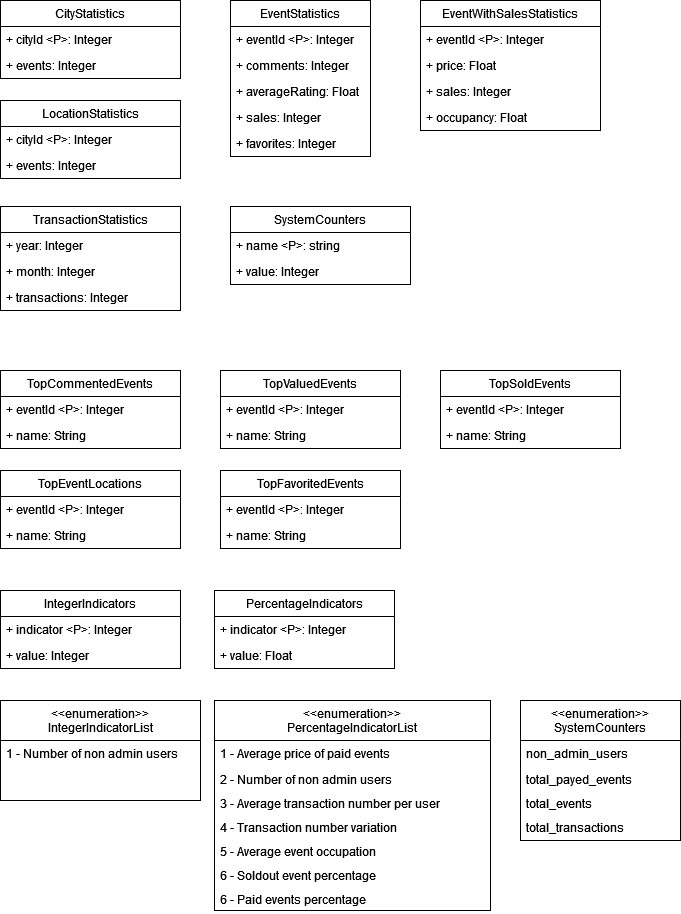

The diagram above was exported from draw.io. Its source (the exported page's mxGraphModel, read from the mxfile embedded in the PNG):
<mxGraphModel dx="1434" dy="782" grid="1" gridSize="10" guides="1" tooltips="1" connect="1" arrows="1" fold="1" page="1" pageScale="1" pageWidth="827" pageHeight="1169" math="0" shadow="0">
  <root>
    <mxCell id="0" />
    <mxCell id="1" parent="0" />
    <mxCell id="F1hBgyZRCNYkHsS2Qec8-5" value="EventStatistics" style="swimlane;fontStyle=0;childLayout=stackLayout;horizontal=1;startSize=26;fillColor=none;horizontalStack=0;resizeParent=1;resizeParentMax=0;resizeLast=0;collapsible=1;marginBottom=0;whiteSpace=wrap;html=1;" parent="1" vertex="1">
      <mxGeometry x="340" y="340" width="140" height="156" as="geometry" />
    </mxCell>
    <mxCell id="F1hBgyZRCNYkHsS2Qec8-6" value="+ eventId &amp;lt;P&amp;gt;: Integer" style="text;strokeColor=none;fillColor=none;align=left;verticalAlign=top;spacingLeft=4;spacingRight=4;overflow=hidden;rotatable=0;points=[[0,0.5],[1,0.5]];portConstraint=eastwest;whiteSpace=wrap;html=1;" parent="F1hBgyZRCNYkHsS2Qec8-5" vertex="1">
      <mxGeometry y="26" width="140" height="26" as="geometry" />
    </mxCell>
    <mxCell id="F1hBgyZRCNYkHsS2Qec8-7" value="+ comments: Integer" style="text;strokeColor=none;fillColor=none;align=left;verticalAlign=top;spacingLeft=4;spacingRight=4;overflow=hidden;rotatable=0;points=[[0,0.5],[1,0.5]];portConstraint=eastwest;whiteSpace=wrap;html=1;" parent="F1hBgyZRCNYkHsS2Qec8-5" vertex="1">
      <mxGeometry y="52" width="140" height="26" as="geometry" />
    </mxCell>
    <mxCell id="F1hBgyZRCNYkHsS2Qec8-8" value="+ averageRating: Float" style="text;strokeColor=none;fillColor=none;align=left;verticalAlign=top;spacingLeft=4;spacingRight=4;overflow=hidden;rotatable=0;points=[[0,0.5],[1,0.5]];portConstraint=eastwest;whiteSpace=wrap;html=1;" parent="F1hBgyZRCNYkHsS2Qec8-5" vertex="1">
      <mxGeometry y="78" width="140" height="26" as="geometry" />
    </mxCell>
    <mxCell id="F1hBgyZRCNYkHsS2Qec8-9" value="+ sales: Integer" style="text;strokeColor=none;fillColor=none;align=left;verticalAlign=top;spacingLeft=4;spacingRight=4;overflow=hidden;rotatable=0;points=[[0,0.5],[1,0.5]];portConstraint=eastwest;whiteSpace=wrap;html=1;" parent="F1hBgyZRCNYkHsS2Qec8-5" vertex="1">
      <mxGeometry y="104" width="140" height="26" as="geometry" />
    </mxCell>
    <mxCell id="F1hBgyZRCNYkHsS2Qec8-10" value="+ favorites: Integer" style="text;strokeColor=none;fillColor=none;align=left;verticalAlign=top;spacingLeft=4;spacingRight=4;overflow=hidden;rotatable=0;points=[[0,0.5],[1,0.5]];portConstraint=eastwest;whiteSpace=wrap;html=1;" parent="F1hBgyZRCNYkHsS2Qec8-5" vertex="1">
      <mxGeometry y="130" width="140" height="26" as="geometry" />
    </mxCell>
    <mxCell id="F1hBgyZRCNYkHsS2Qec8-11" value="EventWithSalesStatistics" style="swimlane;fontStyle=0;childLayout=stackLayout;horizontal=1;startSize=26;fillColor=none;horizontalStack=0;resizeParent=1;resizeParentMax=0;resizeLast=0;collapsible=1;marginBottom=0;whiteSpace=wrap;html=1;" parent="1" vertex="1">
      <mxGeometry x="530" y="340" width="180" height="130" as="geometry" />
    </mxCell>
    <mxCell id="F1hBgyZRCNYkHsS2Qec8-12" value="+ eventId &amp;lt;P&amp;gt;: Integer" style="text;strokeColor=none;fillColor=none;align=left;verticalAlign=top;spacingLeft=4;spacingRight=4;overflow=hidden;rotatable=0;points=[[0,0.5],[1,0.5]];portConstraint=eastwest;whiteSpace=wrap;html=1;" parent="F1hBgyZRCNYkHsS2Qec8-11" vertex="1">
      <mxGeometry y="26" width="180" height="26" as="geometry" />
    </mxCell>
    <mxCell id="F1hBgyZRCNYkHsS2Qec8-13" value="+ price: Float" style="text;strokeColor=none;fillColor=none;align=left;verticalAlign=top;spacingLeft=4;spacingRight=4;overflow=hidden;rotatable=0;points=[[0,0.5],[1,0.5]];portConstraint=eastwest;whiteSpace=wrap;html=1;" parent="F1hBgyZRCNYkHsS2Qec8-11" vertex="1">
      <mxGeometry y="52" width="180" height="26" as="geometry" />
    </mxCell>
    <mxCell id="F1hBgyZRCNYkHsS2Qec8-14" value="+ sales: Integer" style="text;strokeColor=none;fillColor=none;align=left;verticalAlign=top;spacingLeft=4;spacingRight=4;overflow=hidden;rotatable=0;points=[[0,0.5],[1,0.5]];portConstraint=eastwest;whiteSpace=wrap;html=1;" parent="F1hBgyZRCNYkHsS2Qec8-11" vertex="1">
      <mxGeometry y="78" width="180" height="26" as="geometry" />
    </mxCell>
    <mxCell id="F1hBgyZRCNYkHsS2Qec8-15" value="+ occupancy: Float" style="text;strokeColor=none;fillColor=none;align=left;verticalAlign=top;spacingLeft=4;spacingRight=4;overflow=hidden;rotatable=0;points=[[0,0.5],[1,0.5]];portConstraint=eastwest;whiteSpace=wrap;html=1;" parent="F1hBgyZRCNYkHsS2Qec8-11" vertex="1">
      <mxGeometry y="104" width="180" height="26" as="geometry" />
    </mxCell>
    <mxCell id="F1hBgyZRCNYkHsS2Qec8-17" value="CityStatistics" style="swimlane;fontStyle=0;childLayout=stackLayout;horizontal=1;startSize=26;fillColor=none;horizontalStack=0;resizeParent=1;resizeParentMax=0;resizeLast=0;collapsible=1;marginBottom=0;whiteSpace=wrap;html=1;" parent="1" vertex="1">
      <mxGeometry x="110" y="340" width="180" height="78" as="geometry" />
    </mxCell>
    <mxCell id="F1hBgyZRCNYkHsS2Qec8-18" value="+ cityId &amp;lt;P&amp;gt;: Integer" style="text;strokeColor=none;fillColor=none;align=left;verticalAlign=top;spacingLeft=4;spacingRight=4;overflow=hidden;rotatable=0;points=[[0,0.5],[1,0.5]];portConstraint=eastwest;whiteSpace=wrap;html=1;" parent="F1hBgyZRCNYkHsS2Qec8-17" vertex="1">
      <mxGeometry y="26" width="180" height="26" as="geometry" />
    </mxCell>
    <mxCell id="F1hBgyZRCNYkHsS2Qec8-19" value="+ events: Integer" style="text;strokeColor=none;fillColor=none;align=left;verticalAlign=top;spacingLeft=4;spacingRight=4;overflow=hidden;rotatable=0;points=[[0,0.5],[1,0.5]];portConstraint=eastwest;whiteSpace=wrap;html=1;" parent="F1hBgyZRCNYkHsS2Qec8-17" vertex="1">
      <mxGeometry y="52" width="180" height="26" as="geometry" />
    </mxCell>
    <mxCell id="F1hBgyZRCNYkHsS2Qec8-22" value="LocationStatistics" style="swimlane;fontStyle=0;childLayout=stackLayout;horizontal=1;startSize=26;fillColor=none;horizontalStack=0;resizeParent=1;resizeParentMax=0;resizeLast=0;collapsible=1;marginBottom=0;whiteSpace=wrap;html=1;" parent="1" vertex="1">
      <mxGeometry x="110" y="440" width="180" height="78" as="geometry" />
    </mxCell>
    <mxCell id="F1hBgyZRCNYkHsS2Qec8-23" value="+ cityId &amp;lt;P&amp;gt;: Integer" style="text;strokeColor=none;fillColor=none;align=left;verticalAlign=top;spacingLeft=4;spacingRight=4;overflow=hidden;rotatable=0;points=[[0,0.5],[1,0.5]];portConstraint=eastwest;whiteSpace=wrap;html=1;" parent="F1hBgyZRCNYkHsS2Qec8-22" vertex="1">
      <mxGeometry y="26" width="180" height="26" as="geometry" />
    </mxCell>
    <mxCell id="F1hBgyZRCNYkHsS2Qec8-24" value="+ events: Integer" style="text;strokeColor=none;fillColor=none;align=left;verticalAlign=top;spacingLeft=4;spacingRight=4;overflow=hidden;rotatable=0;points=[[0,0.5],[1,0.5]];portConstraint=eastwest;whiteSpace=wrap;html=1;" parent="F1hBgyZRCNYkHsS2Qec8-22" vertex="1">
      <mxGeometry y="52" width="180" height="26" as="geometry" />
    </mxCell>
    <mxCell id="F1hBgyZRCNYkHsS2Qec8-25" value="TransactionStatistics" style="swimlane;fontStyle=0;childLayout=stackLayout;horizontal=1;startSize=26;fillColor=none;horizontalStack=0;resizeParent=1;resizeParentMax=0;resizeLast=0;collapsible=1;marginBottom=0;whiteSpace=wrap;html=1;" parent="1" vertex="1">
      <mxGeometry x="110" y="546" width="180" height="104" as="geometry" />
    </mxCell>
    <mxCell id="F1hBgyZRCNYkHsS2Qec8-26" value="+ year: Integer" style="text;strokeColor=none;fillColor=none;align=left;verticalAlign=top;spacingLeft=4;spacingRight=4;overflow=hidden;rotatable=0;points=[[0,0.5],[1,0.5]];portConstraint=eastwest;whiteSpace=wrap;html=1;" parent="F1hBgyZRCNYkHsS2Qec8-25" vertex="1">
      <mxGeometry y="26" width="180" height="26" as="geometry" />
    </mxCell>
    <mxCell id="F1hBgyZRCNYkHsS2Qec8-27" value="+ month: Integer" style="text;strokeColor=none;fillColor=none;align=left;verticalAlign=top;spacingLeft=4;spacingRight=4;overflow=hidden;rotatable=0;points=[[0,0.5],[1,0.5]];portConstraint=eastwest;whiteSpace=wrap;html=1;" parent="F1hBgyZRCNYkHsS2Qec8-25" vertex="1">
      <mxGeometry y="52" width="180" height="26" as="geometry" />
    </mxCell>
    <mxCell id="F1hBgyZRCNYkHsS2Qec8-28" value="+ transactions: Integer" style="text;strokeColor=none;fillColor=none;align=left;verticalAlign=top;spacingLeft=4;spacingRight=4;overflow=hidden;rotatable=0;points=[[0,0.5],[1,0.5]];portConstraint=eastwest;whiteSpace=wrap;html=1;" parent="F1hBgyZRCNYkHsS2Qec8-25" vertex="1">
      <mxGeometry y="78" width="180" height="26" as="geometry" />
    </mxCell>
    <mxCell id="F1hBgyZRCNYkHsS2Qec8-29" value="SystemCounters" style="swimlane;fontStyle=0;childLayout=stackLayout;horizontal=1;startSize=26;fillColor=none;horizontalStack=0;resizeParent=1;resizeParentMax=0;resizeLast=0;collapsible=1;marginBottom=0;whiteSpace=wrap;html=1;" parent="1" vertex="1">
      <mxGeometry x="340" y="546" width="180" height="78" as="geometry" />
    </mxCell>
    <mxCell id="F1hBgyZRCNYkHsS2Qec8-30" value="+ name &amp;lt;P&amp;gt;: string" style="text;strokeColor=none;fillColor=none;align=left;verticalAlign=top;spacingLeft=4;spacingRight=4;overflow=hidden;rotatable=0;points=[[0,0.5],[1,0.5]];portConstraint=eastwest;whiteSpace=wrap;html=1;" parent="F1hBgyZRCNYkHsS2Qec8-29" vertex="1">
      <mxGeometry y="26" width="180" height="26" as="geometry" />
    </mxCell>
    <mxCell id="F1hBgyZRCNYkHsS2Qec8-31" value="+ value: Integer" style="text;strokeColor=none;fillColor=none;align=left;verticalAlign=top;spacingLeft=4;spacingRight=4;overflow=hidden;rotatable=0;points=[[0,0.5],[1,0.5]];portConstraint=eastwest;whiteSpace=wrap;html=1;" parent="F1hBgyZRCNYkHsS2Qec8-29" vertex="1">
      <mxGeometry y="52" width="180" height="26" as="geometry" />
    </mxCell>
    <mxCell id="F1hBgyZRCNYkHsS2Qec8-33" value="TopCommentedEvents" style="swimlane;fontStyle=0;childLayout=stackLayout;horizontal=1;startSize=26;fillColor=none;horizontalStack=0;resizeParent=1;resizeParentMax=0;resizeLast=0;collapsible=1;marginBottom=0;whiteSpace=wrap;html=1;" parent="1" vertex="1">
      <mxGeometry x="110" y="710" width="180" height="78" as="geometry" />
    </mxCell>
    <mxCell id="F1hBgyZRCNYkHsS2Qec8-34" value="+ eventId  &amp;lt;P&amp;gt;: Integer" style="text;strokeColor=none;fillColor=none;align=left;verticalAlign=top;spacingLeft=4;spacingRight=4;overflow=hidden;rotatable=0;points=[[0,0.5],[1,0.5]];portConstraint=eastwest;whiteSpace=wrap;html=1;" parent="F1hBgyZRCNYkHsS2Qec8-33" vertex="1">
      <mxGeometry y="26" width="180" height="26" as="geometry" />
    </mxCell>
    <mxCell id="F1hBgyZRCNYkHsS2Qec8-35" value="+ name: String" style="text;strokeColor=none;fillColor=none;align=left;verticalAlign=top;spacingLeft=4;spacingRight=4;overflow=hidden;rotatable=0;points=[[0,0.5],[1,0.5]];portConstraint=eastwest;whiteSpace=wrap;html=1;" parent="F1hBgyZRCNYkHsS2Qec8-33" vertex="1">
      <mxGeometry y="52" width="180" height="26" as="geometry" />
    </mxCell>
    <mxCell id="F1hBgyZRCNYkHsS2Qec8-37" value="TopValuedEvents" style="swimlane;fontStyle=0;childLayout=stackLayout;horizontal=1;startSize=26;fillColor=none;horizontalStack=0;resizeParent=1;resizeParentMax=0;resizeLast=0;collapsible=1;marginBottom=0;whiteSpace=wrap;html=1;" parent="1" vertex="1">
      <mxGeometry x="330" y="710" width="180" height="78" as="geometry" />
    </mxCell>
    <mxCell id="F1hBgyZRCNYkHsS2Qec8-38" value="+ eventId  &amp;lt;P&amp;gt;: Integer" style="text;strokeColor=none;fillColor=none;align=left;verticalAlign=top;spacingLeft=4;spacingRight=4;overflow=hidden;rotatable=0;points=[[0,0.5],[1,0.5]];portConstraint=eastwest;whiteSpace=wrap;html=1;" parent="F1hBgyZRCNYkHsS2Qec8-37" vertex="1">
      <mxGeometry y="26" width="180" height="26" as="geometry" />
    </mxCell>
    <mxCell id="F1hBgyZRCNYkHsS2Qec8-39" value="+ name: String" style="text;strokeColor=none;fillColor=none;align=left;verticalAlign=top;spacingLeft=4;spacingRight=4;overflow=hidden;rotatable=0;points=[[0,0.5],[1,0.5]];portConstraint=eastwest;whiteSpace=wrap;html=1;" parent="F1hBgyZRCNYkHsS2Qec8-37" vertex="1">
      <mxGeometry y="52" width="180" height="26" as="geometry" />
    </mxCell>
    <mxCell id="F1hBgyZRCNYkHsS2Qec8-40" value="TopSoldEvents" style="swimlane;fontStyle=0;childLayout=stackLayout;horizontal=1;startSize=26;fillColor=none;horizontalStack=0;resizeParent=1;resizeParentMax=0;resizeLast=0;collapsible=1;marginBottom=0;whiteSpace=wrap;html=1;" parent="1" vertex="1">
      <mxGeometry x="550" y="710" width="180" height="78" as="geometry" />
    </mxCell>
    <mxCell id="F1hBgyZRCNYkHsS2Qec8-41" value="+ eventId  &amp;lt;P&amp;gt;: Integer" style="text;strokeColor=none;fillColor=none;align=left;verticalAlign=top;spacingLeft=4;spacingRight=4;overflow=hidden;rotatable=0;points=[[0,0.5],[1,0.5]];portConstraint=eastwest;whiteSpace=wrap;html=1;" parent="F1hBgyZRCNYkHsS2Qec8-40" vertex="1">
      <mxGeometry y="26" width="180" height="26" as="geometry" />
    </mxCell>
    <mxCell id="F1hBgyZRCNYkHsS2Qec8-42" value="+ name: String" style="text;strokeColor=none;fillColor=none;align=left;verticalAlign=top;spacingLeft=4;spacingRight=4;overflow=hidden;rotatable=0;points=[[0,0.5],[1,0.5]];portConstraint=eastwest;whiteSpace=wrap;html=1;" parent="F1hBgyZRCNYkHsS2Qec8-40" vertex="1">
      <mxGeometry y="52" width="180" height="26" as="geometry" />
    </mxCell>
    <mxCell id="F1hBgyZRCNYkHsS2Qec8-43" value="TopEventLocations" style="swimlane;fontStyle=0;childLayout=stackLayout;horizontal=1;startSize=26;fillColor=none;horizontalStack=0;resizeParent=1;resizeParentMax=0;resizeLast=0;collapsible=1;marginBottom=0;whiteSpace=wrap;html=1;" parent="1" vertex="1">
      <mxGeometry x="110" y="810" width="180" height="78" as="geometry" />
    </mxCell>
    <mxCell id="F1hBgyZRCNYkHsS2Qec8-44" value="+ eventId  &amp;lt;P&amp;gt;: Integer" style="text;strokeColor=none;fillColor=none;align=left;verticalAlign=top;spacingLeft=4;spacingRight=4;overflow=hidden;rotatable=0;points=[[0,0.5],[1,0.5]];portConstraint=eastwest;whiteSpace=wrap;html=1;" parent="F1hBgyZRCNYkHsS2Qec8-43" vertex="1">
      <mxGeometry y="26" width="180" height="26" as="geometry" />
    </mxCell>
    <mxCell id="F1hBgyZRCNYkHsS2Qec8-45" value="+ name: String" style="text;strokeColor=none;fillColor=none;align=left;verticalAlign=top;spacingLeft=4;spacingRight=4;overflow=hidden;rotatable=0;points=[[0,0.5],[1,0.5]];portConstraint=eastwest;whiteSpace=wrap;html=1;" parent="F1hBgyZRCNYkHsS2Qec8-43" vertex="1">
      <mxGeometry y="52" width="180" height="26" as="geometry" />
    </mxCell>
    <mxCell id="F1hBgyZRCNYkHsS2Qec8-46" value="TopFavoritedEvents" style="swimlane;fontStyle=0;childLayout=stackLayout;horizontal=1;startSize=26;fillColor=none;horizontalStack=0;resizeParent=1;resizeParentMax=0;resizeLast=0;collapsible=1;marginBottom=0;whiteSpace=wrap;html=1;" parent="1" vertex="1">
      <mxGeometry x="330" y="810" width="180" height="78" as="geometry" />
    </mxCell>
    <mxCell id="F1hBgyZRCNYkHsS2Qec8-47" value="+ eventId  &amp;lt;P&amp;gt;: Integer" style="text;strokeColor=none;fillColor=none;align=left;verticalAlign=top;spacingLeft=4;spacingRight=4;overflow=hidden;rotatable=0;points=[[0,0.5],[1,0.5]];portConstraint=eastwest;whiteSpace=wrap;html=1;" parent="F1hBgyZRCNYkHsS2Qec8-46" vertex="1">
      <mxGeometry y="26" width="180" height="26" as="geometry" />
    </mxCell>
    <mxCell id="F1hBgyZRCNYkHsS2Qec8-48" value="+ name: String" style="text;strokeColor=none;fillColor=none;align=left;verticalAlign=top;spacingLeft=4;spacingRight=4;overflow=hidden;rotatable=0;points=[[0,0.5],[1,0.5]];portConstraint=eastwest;whiteSpace=wrap;html=1;" parent="F1hBgyZRCNYkHsS2Qec8-46" vertex="1">
      <mxGeometry y="52" width="180" height="26" as="geometry" />
    </mxCell>
    <mxCell id="F1hBgyZRCNYkHsS2Qec8-49" value="&lt;div&gt;IntegerIndicators&lt;/div&gt;" style="swimlane;fontStyle=0;childLayout=stackLayout;horizontal=1;startSize=26;fillColor=none;horizontalStack=0;resizeParent=1;resizeParentMax=0;resizeLast=0;collapsible=1;marginBottom=0;whiteSpace=wrap;html=1;" parent="1" vertex="1">
      <mxGeometry x="110" y="930" width="180" height="78" as="geometry" />
    </mxCell>
    <mxCell id="F1hBgyZRCNYkHsS2Qec8-50" value="+ indicator &amp;lt;P&amp;gt;: Integer" style="text;strokeColor=none;fillColor=none;align=left;verticalAlign=top;spacingLeft=4;spacingRight=4;overflow=hidden;rotatable=0;points=[[0,0.5],[1,0.5]];portConstraint=eastwest;whiteSpace=wrap;html=1;" parent="F1hBgyZRCNYkHsS2Qec8-49" vertex="1">
      <mxGeometry y="26" width="180" height="26" as="geometry" />
    </mxCell>
    <mxCell id="F1hBgyZRCNYkHsS2Qec8-51" value="+ value: Integer" style="text;strokeColor=none;fillColor=none;align=left;verticalAlign=top;spacingLeft=4;spacingRight=4;overflow=hidden;rotatable=0;points=[[0,0.5],[1,0.5]];portConstraint=eastwest;whiteSpace=wrap;html=1;" parent="F1hBgyZRCNYkHsS2Qec8-49" vertex="1">
      <mxGeometry y="52" width="180" height="26" as="geometry" />
    </mxCell>
    <mxCell id="F1hBgyZRCNYkHsS2Qec8-55" value="&lt;div&gt;PercentageIndicators&lt;/div&gt;" style="swimlane;fontStyle=0;childLayout=stackLayout;horizontal=1;startSize=26;fillColor=none;horizontalStack=0;resizeParent=1;resizeParentMax=0;resizeLast=0;collapsible=1;marginBottom=0;whiteSpace=wrap;html=1;" parent="1" vertex="1">
      <mxGeometry x="324" y="930" width="180" height="78" as="geometry" />
    </mxCell>
    <mxCell id="F1hBgyZRCNYkHsS2Qec8-56" value="+ indicator &amp;lt;P&amp;gt;: Integer" style="text;strokeColor=none;fillColor=none;align=left;verticalAlign=top;spacingLeft=4;spacingRight=4;overflow=hidden;rotatable=0;points=[[0,0.5],[1,0.5]];portConstraint=eastwest;whiteSpace=wrap;html=1;" parent="F1hBgyZRCNYkHsS2Qec8-55" vertex="1">
      <mxGeometry y="26" width="180" height="26" as="geometry" />
    </mxCell>
    <mxCell id="F1hBgyZRCNYkHsS2Qec8-57" value="+ value: Float" style="text;strokeColor=none;fillColor=none;align=left;verticalAlign=top;spacingLeft=4;spacingRight=4;overflow=hidden;rotatable=0;points=[[0,0.5],[1,0.5]];portConstraint=eastwest;whiteSpace=wrap;html=1;" parent="F1hBgyZRCNYkHsS2Qec8-55" vertex="1">
      <mxGeometry y="52" width="180" height="26" as="geometry" />
    </mxCell>
    <mxCell id="F1hBgyZRCNYkHsS2Qec8-64" value="&lt;&lt;enumeration&gt;&gt;&#10;IntegerIndicatorList&#10;" style="swimlane;fontStyle=0;align=center;verticalAlign=top;childLayout=stackLayout;horizontal=1;startSize=40;horizontalStack=0;resizeParent=1;resizeLast=0;collapsible=1;marginBottom=0;rounded=0;shadow=0;strokeWidth=1;" parent="1" vertex="1">
      <mxGeometry x="110" y="1040" width="200" height="100" as="geometry">
        <mxRectangle x="348" y="-320" width="160" height="26" as="alternateBounds" />
      </mxGeometry>
    </mxCell>
    <mxCell id="F1hBgyZRCNYkHsS2Qec8-66" value="1 - Number of non admin users " style="text;align=left;verticalAlign=top;spacingLeft=4;spacingRight=4;overflow=hidden;rotatable=0;points=[[0,0.5],[1,0.5]];portConstraint=eastwest;rounded=0;shadow=0;html=0;" parent="F1hBgyZRCNYkHsS2Qec8-64" vertex="1">
      <mxGeometry y="40" width="200" height="24" as="geometry" />
    </mxCell>
    <mxCell id="F1hBgyZRCNYkHsS2Qec8-70" value="&lt;&lt;enumeration&gt;&gt;&#10;PercentageIndicatorList&#10;" style="swimlane;fontStyle=0;align=center;verticalAlign=top;childLayout=stackLayout;horizontal=1;startSize=40;horizontalStack=0;resizeParent=1;resizeLast=0;collapsible=1;marginBottom=0;rounded=0;shadow=0;strokeWidth=1;" parent="1" vertex="1">
      <mxGeometry x="324" y="1040" width="276" height="210" as="geometry">
        <mxRectangle x="348" y="-320" width="160" height="26" as="alternateBounds" />
      </mxGeometry>
    </mxCell>
    <mxCell id="F1hBgyZRCNYkHsS2Qec8-71" value="1 - Average price of paid events" style="text;align=left;verticalAlign=top;spacingLeft=4;spacingRight=4;overflow=hidden;rotatable=0;points=[[0,0.5],[1,0.5]];portConstraint=eastwest;" parent="F1hBgyZRCNYkHsS2Qec8-70" vertex="1">
      <mxGeometry y="40" width="276" height="26" as="geometry" />
    </mxCell>
    <mxCell id="F1hBgyZRCNYkHsS2Qec8-72" value="2 - Number of non admin users " style="text;align=left;verticalAlign=top;spacingLeft=4;spacingRight=4;overflow=hidden;rotatable=0;points=[[0,0.5],[1,0.5]];portConstraint=eastwest;rounded=0;shadow=0;html=0;" parent="F1hBgyZRCNYkHsS2Qec8-70" vertex="1">
      <mxGeometry y="66" width="276" height="24" as="geometry" />
    </mxCell>
    <mxCell id="F1hBgyZRCNYkHsS2Qec8-74" value="3 - Average transaction number per user " style="text;align=left;verticalAlign=top;spacingLeft=4;spacingRight=4;overflow=hidden;rotatable=0;points=[[0,0.5],[1,0.5]];portConstraint=eastwest;rounded=0;shadow=0;html=0;" parent="F1hBgyZRCNYkHsS2Qec8-70" vertex="1">
      <mxGeometry y="90" width="276" height="24" as="geometry" />
    </mxCell>
    <mxCell id="F1hBgyZRCNYkHsS2Qec8-73" value="4 - Transaction number variation " style="text;align=left;verticalAlign=top;spacingLeft=4;spacingRight=4;overflow=hidden;rotatable=0;points=[[0,0.5],[1,0.5]];portConstraint=eastwest;rounded=0;shadow=0;html=0;" parent="F1hBgyZRCNYkHsS2Qec8-70" vertex="1">
      <mxGeometry y="114" width="276" height="24" as="geometry" />
    </mxCell>
    <mxCell id="F1hBgyZRCNYkHsS2Qec8-76" value="5 - Average event occupation " style="text;align=left;verticalAlign=top;spacingLeft=4;spacingRight=4;overflow=hidden;rotatable=0;points=[[0,0.5],[1,0.5]];portConstraint=eastwest;rounded=0;shadow=0;html=0;" parent="F1hBgyZRCNYkHsS2Qec8-70" vertex="1">
      <mxGeometry y="138" width="276" height="24" as="geometry" />
    </mxCell>
    <mxCell id="F1hBgyZRCNYkHsS2Qec8-75" value="6 - Soldout event percentage" style="text;align=left;verticalAlign=top;spacingLeft=4;spacingRight=4;overflow=hidden;rotatable=0;points=[[0,0.5],[1,0.5]];portConstraint=eastwest;rounded=0;shadow=0;html=0;" parent="F1hBgyZRCNYkHsS2Qec8-70" vertex="1">
      <mxGeometry y="162" width="276" height="24" as="geometry" />
    </mxCell>
    <mxCell id="F1hBgyZRCNYkHsS2Qec8-77" value="6 - Paid events percentage" style="text;align=left;verticalAlign=top;spacingLeft=4;spacingRight=4;overflow=hidden;rotatable=0;points=[[0,0.5],[1,0.5]];portConstraint=eastwest;rounded=0;shadow=0;html=0;" parent="F1hBgyZRCNYkHsS2Qec8-70" vertex="1">
      <mxGeometry y="186" width="276" height="24" as="geometry" />
    </mxCell>
    <mxCell id="F1hBgyZRCNYkHsS2Qec8-78" value="&lt;&lt;enumeration&gt;&gt;&#10;SystemCounters&#10;" style="swimlane;fontStyle=0;align=center;verticalAlign=top;childLayout=stackLayout;horizontal=1;startSize=40;horizontalStack=0;resizeParent=1;resizeLast=0;collapsible=1;marginBottom=0;rounded=0;shadow=0;strokeWidth=1;" parent="1" vertex="1">
      <mxGeometry x="630" y="1040" width="160" height="140" as="geometry">
        <mxRectangle x="348" y="-320" width="160" height="26" as="alternateBounds" />
      </mxGeometry>
    </mxCell>
    <mxCell id="F1hBgyZRCNYkHsS2Qec8-79" value="non_admin_users" style="text;align=left;verticalAlign=top;spacingLeft=4;spacingRight=4;overflow=hidden;rotatable=0;points=[[0,0.5],[1,0.5]];portConstraint=eastwest;" parent="F1hBgyZRCNYkHsS2Qec8-78" vertex="1">
      <mxGeometry y="40" width="160" height="26" as="geometry" />
    </mxCell>
    <mxCell id="F1hBgyZRCNYkHsS2Qec8-80" value="total_payed_events" style="text;align=left;verticalAlign=top;spacingLeft=4;spacingRight=4;overflow=hidden;rotatable=0;points=[[0,0.5],[1,0.5]];portConstraint=eastwest;rounded=0;shadow=0;html=0;" parent="F1hBgyZRCNYkHsS2Qec8-78" vertex="1">
      <mxGeometry y="66" width="160" height="24" as="geometry" />
    </mxCell>
    <mxCell id="F1hBgyZRCNYkHsS2Qec8-81" value="total_events" style="text;align=left;verticalAlign=top;spacingLeft=4;spacingRight=4;overflow=hidden;rotatable=0;points=[[0,0.5],[1,0.5]];portConstraint=eastwest;rounded=0;shadow=0;html=0;" parent="F1hBgyZRCNYkHsS2Qec8-78" vertex="1">
      <mxGeometry y="90" width="160" height="24" as="geometry" />
    </mxCell>
    <mxCell id="F1hBgyZRCNYkHsS2Qec8-82" value="total_transactions" style="text;align=left;verticalAlign=top;spacingLeft=4;spacingRight=4;overflow=hidden;rotatable=0;points=[[0,0.5],[1,0.5]];portConstraint=eastwest;rounded=0;shadow=0;html=0;" parent="F1hBgyZRCNYkHsS2Qec8-78" vertex="1">
      <mxGeometry y="114" width="160" height="24" as="geometry" />
    </mxCell>
  </root>
</mxGraphModel>